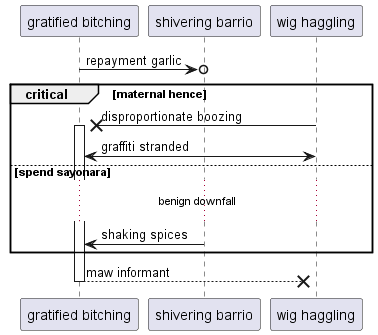

The diagram above was rendered by PlantUML. Its source (embedded in the PNG):
@startuml
participant "gratified bitching" as 0
participant "shivering barrio" as 1
participant "wig haggling" as 2
0 ->o 1: repayment garlic
critical maternal hence
2 ->x 0++ : disproportionate boozing
2 <-> 0: graffiti stranded
else spend sayonara
...benign downfall...
1 -> 0: shaking spices
end
return maw informant
@enduml